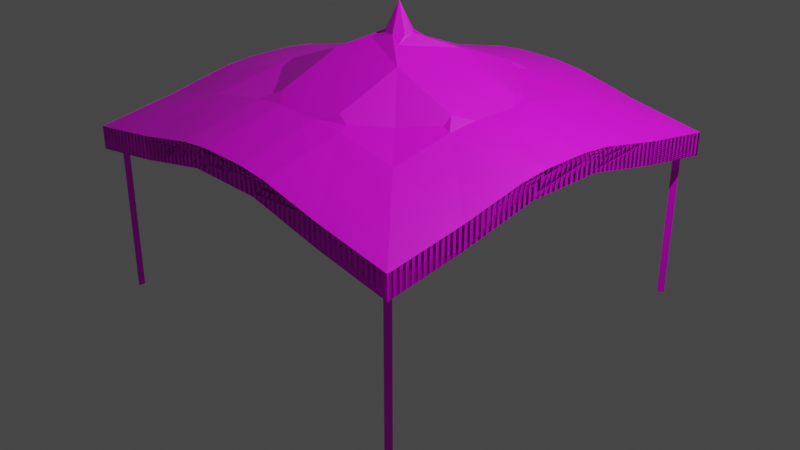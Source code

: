 # Source: dekatent.blend  (saved by Blender 3.4.6; exported with 4.5.12 LTS)
import bpy
from mathutils import Matrix  # noqa: F401  (used for matrix-valued properties, if any)

bpy.ops.wm.read_factory_settings(use_empty=True)
scene = bpy.context.scene
scene.name = 'Scene'

# ---- collections
col_collection = bpy.data.collections.new('Collection'); scene.collection.children.link(col_collection)

# ---- images (referenced by path relative to the original .blend; pixels are not part of the script)
import os
ASSET_DIR = os.environ.get("B2B_ASSET_DIR", "")  # directory of the original .blend (textures are referenced by path, not embedded)
HERE = os.path.dirname(os.path.abspath(__file__))  # packed textures are extracted next to this script under _unpacked/

def load_image(name, relpath, width, height, colorspace="sRGB"):
    """Load a texture the original file referenced (path relative to the .blend, or extracted next to this script)."""
    p = next((c for c in (os.path.join(HERE, relpath), os.path.join(ASSET_DIR, relpath)) if relpath and os.path.exists(c)), "")
    if p:
        img = bpy.data.images.load(p, check_existing=True)
        img.name = name
    else:  # same state as the original file: an image datablock whose file is absent (Cycles renders it pink)
        img = bpy.data.images.new(name, width, height)
        img.source = "FILE"
        img.filepath = "//" + (relpath or name)
    img.colorspace_settings.name = colorspace
    return img
img_color_palette_png = load_image('color_palette.png', 'spatial-unity-starter-template-main/Assets/Space_hari/prehub/color_palette.png', 1024, 1024, 'sRGB')

# ---- materials (node trees are filled in below, after node groups)
mat_x = bpy.data.materials.new('マテリアル')
mat_x.use_transparent_shadow = False

# ---- material node trees
mat_x.use_nodes = True; mat_x.node_tree.nodes.clear()
_N = mat_x.node_tree.nodes; _L = mat_x.node_tree.links
n0 = _N.new('ShaderNodeBsdfPrincipled'); n0.name = 'プリンシプルBSDF'; n0.location = (10, 300)
n0.distribution = 'GGX'
n0.subsurface_method = 'RANDOM_WALK_SKIN'
n0.inputs[3].default_value = 1.45
n0.inputs[27].default_value = (0.0, 0.0, 0.0, 1.0)
n0.inputs[28].default_value = 1.0
n1 = _N.new('ShaderNodeOutputMaterial'); n1.name = 'マテリアル出力'; n1.location = (300, 300)
n2 = _N.new('ShaderNodeTexImage'); n2.name = '画像テクスチャ'; n2.location = (-280, 280)
n2.image = img_color_palette_png
_L.new(n0.outputs[0], n1.inputs[0])
_L.new(n2.outputs[0], n0.inputs[0])
n1.is_active_output = True

# ---- world
world_world = bpy.data.worlds.new('World'); scene.world = world_world
world_world.use_nodes = True; world_world.node_tree.nodes.clear()
_N = world_world.node_tree.nodes; _L = world_world.node_tree.links
n0 = _N.new('ShaderNodeOutputWorld'); n0.name = 'World Output'; n0.location = (300, 300)
n1 = _N.new('ShaderNodeBackground'); n1.name = 'Background'; n1.location = (10, 300)
n1.inputs[0].default_value = (0.05088, 0.05088, 0.05088, 1.0)
_L.new(n1.outputs[0], n0.inputs[0])
n0.is_active_output = True
world_world.color = (0.05088, 0.05088, 0.05088)
world_world.use_sun_shadow = False
world_world.sun_shadow_jitter_overblur = 0.0

# ---- cameras
cam_camera = bpy.data.cameras.new('Camera')
cam_camera.clip_end = 100.0
cam_camera.ortho_scale = 7.314

# ---- lights
light_light = bpy.data.lights.new('Light', 'POINT')
light_light.transmission_factor = 0.0
light_light.energy = 1000.0
light_light.shadow_soft_size = 0.1
light_light.shadow_maximum_resolution = 0.006
light_light.use_absolute_resolution = True

# ---- meshes
me_004 = bpy.data.meshes.new('円柱.004')
me_004.from_pydata([(64.0, 65.4, -1.0), (64.0, 65.4, 1.0), (65.21, 63.3, -1.0), (65.21, 63.3, 1.0), (62.79, 63.3, -1.0), (62.79, 63.3, 1.0)], [], [(0, 1, 3, 2), (2, 3, 5, 4), (3, 1, 5), (4, 5, 1, 0), (0, 2, 4)])
_uv = me_004.uv_layers.new(name='UVマップ')
_uv.uv.foreach_set('vector', [0.2189, 0.3055, 0.2189, 0.3184, 0.2104, 0.3184, 0.2104, 0.3055, 0.2104, 0.3055, 0.2104, 0.3184, 0.2018, 0.3184, 0.2018, 0.3055, 0.205, 0.296, 0.1996, 0.3053, 0.1942, 0.296, 0.2018, 0.3055, 0.2018, 0.3184, 0.1932, 0.3184, 0.1932, 0.3055, 0.2125, 0.3053, 0.2179, 0.296, 0.2071, 0.296])
me_004.materials.append(mat_x)
me_004.update()
me_003 = bpy.data.meshes.new('立方体.003')
me_003.from_pydata([(-1.372, -1.372, 0.7307), (-1.372, -1.372, 0.9685), (-1.372, 1.372, 0.7307), (-1.372, 1.372, 0.9685), (1.372, -1.372, 0.7307), (1.372, -1.372, 0.9685), (1.372, 1.372, 0.7307), (1.372, 1.372, 0.9685), (-1.372, 0.8231, 0.8654), (-1.372, 0.2744, 1.04), (-1.372, -0.2744, 1.04), (-1.372, -0.8231, 0.8654), (-1.372, -0.8231, 1.103), (-1.372, 0.8231, 1.103), (0.8231, 1.372, 0.8654), (0.2744, 1.372, 1.04), (-0.2744, 1.372, 1.04), (-0.8231, 1.372, 0.8654), (-0.8231, 1.372, 1.103), (0.8231, 1.372, 1.103), (1.372, -0.8231, 0.8654), (1.372, -0.2744, 1.04), (1.372, 0.2744, 1.04), (1.372, 0.8231, 0.8654), (1.372, 0.8231, 1.103), (1.372, -0.8231, 1.103), (-0.8231, -1.372, 0.8654), (-0.2744, -1.372, 1.04), (0.2744, -1.372, 1.04), (0.8231, -1.372, 0.8654), (0.8231, -1.372, 1.103), (-0.8231, -1.372, 1.103), (0.8231, 0.8231, 1.319), (0.8231, -0.8231, 1.319), (0.2744, 0.2744, 1.798), (0.2744, -0.2744, 1.798), (-0.2744, 0.2744, 1.798), (-0.2744, -0.2744, 1.798), (-0.8231, 0.8231, 1.319), (-0.8231, -0.8231, 1.319), (0.5487, 0.5487, 1.443), (0.5487, -0.5487, 1.443), (-0.5487, 0.5487, 1.443), (-0.5487, -0.5487, 1.443), (-1.372, -0.3791, 1.244), (-1.372, -0.165, 1.278), (-1.372, -0.2744, 1.168), (-1.372, 0.165, 1.278), (-1.372, 0.3791, 1.244), (-1.372, 0.2744, 1.168), (-0.3791, 1.372, 1.244), (-0.165, 1.372, 1.278), (-0.2744, 1.372, 1.168), (0.165, 1.372, 1.278), (0.3791, 1.372, 1.244), (0.2744, 1.372, 1.168), (1.372, 0.3791, 1.244), (1.372, 0.165, 1.278), (1.372, 0.2744, 1.168), (1.372, -0.165, 1.278), (1.372, -0.3791, 1.244), (1.372, -0.2744, 1.168), (0.3791, -1.372, 1.244), (0.165, -1.372, 1.278), (0.2744, -1.372, 1.168), (-0.165, -1.372, 1.278), (-0.3791, -1.372, 1.244), (-0.2744, -1.372, 1.168), (0.8231, 0.165, 1.471), (0.8231, 0.3801, 1.442), (0.746, 0.3515, 1.463), (0.7291, 0.2744, 1.527), (0.8231, -0.3801, 1.442), (0.8231, -0.165, 1.471), (0.7291, -0.2744, 1.527), (0.746, -0.3515, 1.463), (0.3801, 0.8231, 1.442), (0.165, 0.8231, 1.471), (0.2744, 0.7291, 1.527), (0.3515, 0.746, 1.463), (0.165, -0.8231, 1.471), (0.3801, -0.8231, 1.442), (0.3515, -0.746, 1.463), (0.2744, -0.7291, 1.527), (-0.165, 0.8231, 1.471), (-0.3801, 0.8231, 1.442), (-0.3515, 0.746, 1.463), (-0.2744, 0.7291, 1.527), (-0.3801, -0.8231, 1.442), (-0.165, -0.8231, 1.471), (-0.2744, -0.7291, 1.527), (-0.3515, -0.746, 1.463), (-0.8231, 0.3801, 1.442), (-0.8231, 0.165, 1.471), (-0.7291, 0.2744, 1.527), (-0.746, 0.3515, 1.463), (-0.8231, -0.165, 1.471), (-0.8231, -0.3801, 1.442), (-0.746, -0.3515, 1.463), (-0.7291, -0.2744, 1.527), (0.03403, 0.08921, 1.958), (0.08921, 0.03403, 1.958), (0.1228, 0.1228, 1.898), (0.08921, -0.03403, 1.958), (0.03403, -0.08921, 1.958), (0.1228, -0.1228, 1.898), (-0.08921, 0.03403, 1.958), (-0.03403, 0.08921, 1.958), (-0.1228, 0.1228, 1.898), (-0.03403, -0.08921, 1.958), (-0.08921, -0.03403, 1.958), (-0.1228, -0.1228, 1.898), (1.583e-08, -2.98e-08, 2.255), (-0.4573, -0.3791, 1.509), (0.4573, -0.3791, 1.509), (0.4573, 0.3791, 1.509), (-0.4573, 0.3791, 1.509), (-1.372, -1.372, 0.7323), (-1.372, -1.372, 0.9701), (-1.372, 1.372, 0.7323), (-1.372, 1.372, 0.9701), (1.372, -1.372, 0.7323), (1.372, -1.372, 0.9701), (1.372, 1.372, 0.7323), (1.372, 1.372, 0.9701), (-1.372, 0.8231, 0.867), (-1.372, 0.2744, 1.042), (-1.372, -0.2744, 1.042), (-1.372, -0.8231, 0.867), (-1.372, -0.8231, 1.105), (-1.372, 0.8231, 1.105), (0.8231, 1.372, 0.867), (0.2744, 1.372, 1.042), (-0.2744, 1.372, 1.042), (-0.8231, 1.372, 0.867), (-0.8231, 1.372, 1.105), (0.8231, 1.372, 1.105), (1.372, -0.8231, 0.867), (1.372, -0.2744, 1.042), (1.372, 0.2744, 1.042), (1.372, 0.8231, 0.867), (1.372, 0.8231, 1.105), (1.372, -0.8231, 1.105), (-0.8231, -1.372, 0.867), (-0.2744, -1.372, 1.042), (0.2744, -1.372, 1.042), (0.8231, -1.372, 0.867), (0.8231, -1.372, 1.105), (-0.8231, -1.372, 1.105), (-1.372, -0.3791, 1.246), (-1.372, -0.165, 1.279), (-1.372, -0.2744, 1.17), (-1.372, 0.165, 1.279), (-1.372, 0.3791, 1.246), (-1.372, 0.2744, 1.17), (-0.3791, 1.372, 1.246), (-0.165, 1.372, 1.279), (-0.2744, 1.372, 1.17), (0.165, 1.372, 1.279), (0.3791, 1.372, 1.246), (0.2744, 1.372, 1.17), (1.372, 0.3791, 1.246), (1.372, 0.165, 1.279), (1.372, 0.2744, 1.17), (1.372, -0.165, 1.279), (1.372, -0.3791, 1.246), (1.372, -0.2744, 1.17), (0.3791, -1.372, 1.246), (0.165, -1.372, 1.279), (0.2744, -1.372, 1.17), (-0.165, -1.372, 1.279), (-0.3791, -1.372, 1.246), (-0.2744, -1.372, 1.17)], [], [(8, 13, 3, 2), (14, 19, 7, 6), (20, 25, 5, 4), (26, 31, 1, 0), (30, 5, 33), (24, 7, 32), (28, 64, 63, 65, 67, 27), (27, 67, 66, 31, 26), (70, 69, 32, 40), (13, 38, 3), (22, 58, 57, 59, 61, 21), (21, 61, 60, 25, 20), (29, 30, 62, 64, 28), (23, 24, 56, 58, 22), (34, 78, 77, 84, 87, 36), (15, 55, 54, 19, 14), (91, 90, 37, 43), (16, 52, 51, 53, 55, 15), (12, 1, 39), (17, 18, 50, 52, 16), (9, 49, 48, 13, 8), (10, 46, 45, 47, 49, 9), (4, 5, 30, 29), (33, 81, 62, 30), (80, 89, 65, 63), (88, 39, 31, 66), (6, 7, 24, 23), (24, 32, 69, 56), (57, 68, 73, 59), (60, 72, 33, 25), (2, 3, 18, 17), (50, 18, 38, 85), (53, 51, 84, 77), (19, 54, 76, 32), (0, 1, 12, 11), (97, 44, 12, 39), (93, 47, 45, 96), (38, 13, 48, 92), (79, 78, 34, 40), (80, 83, 35, 37, 90, 89), (33, 72, 75, 41), (74, 73, 68, 71, 34, 35), (34, 71, 70, 40), (36, 87, 86, 42), (35, 83, 82, 41), (75, 74, 35, 41), (32, 76, 79, 40), (82, 81, 33, 41), (37, 36, 94, 93, 96, 99), (98, 97, 39, 43), (86, 85, 38, 42), (95, 94, 36, 42), (37, 99, 98, 43), (38, 92, 95, 42), (39, 88, 91, 43), (106, 110, 112), (100, 107, 112), (103, 101, 112), (31, 39, 1), (5, 25, 33), (19, 32, 7), (38, 18, 3), (108, 107, 100, 102, 34, 36), (109, 104, 112), (111, 110, 106, 108, 36, 37), (105, 104, 109, 111, 37, 35), (44, 45, 46), (47, 48, 49), (50, 51, 52), (53, 54, 55), (56, 57, 58), (59, 60, 61), (62, 63, 64), (65, 66, 67), (68, 69, 70, 71), (72, 73, 74, 75), (76, 77, 78, 79), (80, 81, 82, 83), (84, 85, 86, 87), (88, 89, 90, 91), (92, 93, 94, 95), (96, 97, 98, 99), (80, 63, 62, 81), (53, 77, 76, 54), (88, 66, 65, 89), (50, 85, 84, 51), (68, 57, 56, 69), (72, 60, 59, 73), (47, 93, 92, 48), (44, 97, 96, 45), (11, 12, 44, 46, 10), (100, 101, 102), (103, 104, 105), (106, 107, 108), (109, 110, 111), (112, 104, 103), (100, 112, 101), (106, 112, 107), (109, 112, 110), (102, 101, 103, 105, 35, 34), (30, 25, 5), (31, 1, 12), (18, 13, 3), (24, 19, 7), (56, 54, 19, 24), (50, 48, 13, 18), (62, 60, 25, 30), (31, 12, 44, 66), (115, 56, 60, 114), (48, 116, 113, 44), (116, 115, 114, 113), (115, 116, 50, 54), (113, 114, 62, 66), (48, 50, 116), (66, 44, 113), (60, 62, 114), (56, 115, 54), (125, 119, 120, 130), (131, 123, 124, 136), (137, 121, 122, 142), (143, 117, 118, 148), (145, 144, 172, 170, 168, 169), (144, 143, 148, 171, 172), (139, 138, 166, 164, 162, 163), (138, 137, 142, 165, 166), (146, 145, 169, 167, 147), (140, 139, 163, 161, 141), (132, 131, 136, 159, 160), (133, 132, 160, 158, 156, 157), (134, 133, 157, 155, 135), (126, 125, 130, 153, 154), (127, 126, 154, 152, 150, 151), (121, 146, 147, 122), (123, 140, 141, 124), (119, 134, 135, 120), (117, 128, 129, 118), (149, 151, 150), (152, 154, 153), (155, 157, 156), (158, 160, 159), (161, 163, 162), (164, 166, 165), (167, 169, 168), (170, 172, 171), (128, 127, 151, 149, 129)])
_uv = me_003.uv_layers.new(name='UVマップ')
_uv.uv.foreach_set('vector', [0.3178, 0.4783, 0.3213, 0.4783, 0.3213, 0.479, 0.3178, 0.479, 0.3178, 0.4817, 0.3213, 0.4817, 0.3213, 0.4824, 0.3178, 0.4824, 0.3178, 0.4852, 0.3213, 0.4852, 0.3213, 0.4859, 0.3178, 0.4859, 0.3178, 0.4886, 0.3213, 0.4886, 0.3213, 0.4893, 0.3178, 0.4893, 0.322, 0.4859, 0.3213, 0.4859, 0.322, 0.4852, 0.3213, 0.4831, 0.3213, 0.4824, 0.322, 0.4831, 0.3178, 0.4872, 0.3197, 0.4872, 0.3213, 0.4874, 0.3213, 0.4878, 0.3197, 0.4879, 0.3178, 0.4879, 0.3178, 0.4879, 0.3197, 0.4879, 0.3213, 0.4881, 0.3213, 0.4886, 0.3178, 0.4886, 0.3221, 0.4837, 0.322, 0.4837, 0.322, 0.4831, 0.3223, 0.4835, 0.3247, 0.4831, 0.324, 0.4831, 0.3247, 0.4824, 0.3178, 0.4838, 0.3197, 0.4838, 0.3213, 0.4839, 0.3213, 0.4844, 0.3197, 0.4845, 0.3178, 0.4845, 0.3178, 0.4845, 0.3197, 0.4845, 0.3213, 0.4846, 0.3213, 0.4852, 0.3178, 0.4852, 0.3178, 0.4866, 0.3213, 0.4866, 0.3213, 0.4871, 0.3197, 0.4872, 0.3178, 0.4872, 0.3178, 0.4831, 0.3213, 0.4831, 0.3213, 0.4837, 0.3197, 0.4838, 0.3178, 0.4838, 0.3227, 0.4838, 0.3227, 0.4832, 0.3228, 0.4831, 0.3232, 0.4831, 0.3234, 0.4832, 0.3234, 0.4838, 0.3178, 0.481, 0.3197, 0.481, 0.3213, 0.4812, 0.3213, 0.4817, 0.3178, 0.4817, 0.3235, 0.4851, 0.3234, 0.4851, 0.3234, 0.4845, 0.3237, 0.4848, 0.3178, 0.4804, 0.3197, 0.4804, 0.3213, 0.4805, 0.3213, 0.4809, 0.3197, 0.481, 0.3178, 0.481, 0.3247, 0.4852, 0.3247, 0.4859, 0.324, 0.4852, 0.3178, 0.4797, 0.3213, 0.4797, 0.3213, 0.4802, 0.3197, 0.4804, 0.3178, 0.4804, 0.3178, 0.4776, 0.3197, 0.4776, 0.3213, 0.4777, 0.3213, 0.4783, 0.3178, 0.4783, 0.3178, 0.4769, 0.3197, 0.4769, 0.3213, 0.477, 0.3213, 0.4775, 0.3197, 0.4776, 0.3178, 0.4776, 0.3178, 0.4859, 0.3213, 0.4859, 0.3213, 0.4866, 0.3178, 0.4866, 0.322, 0.4852, 0.3225, 0.4852, 0.3225, 0.4859, 0.322, 0.4859, 0.3228, 0.4852, 0.3232, 0.4852, 0.3232, 0.4859, 0.3228, 0.4859, 0.3235, 0.4852, 0.324, 0.4852, 0.324, 0.4859, 0.3235, 0.4859, 0.3178, 0.4824, 0.3213, 0.4824, 0.3213, 0.4831, 0.3178, 0.4831, 0.3213, 0.4831, 0.322, 0.4831, 0.322, 0.4837, 0.3213, 0.4837, 0.3213, 0.4839, 0.322, 0.4839, 0.322, 0.4844, 0.3213, 0.4844, 0.3213, 0.4846, 0.322, 0.4846, 0.322, 0.4852, 0.3213, 0.4852, 0.3178, 0.479, 0.3213, 0.479, 0.3213, 0.4797, 0.3178, 0.4797, 0.3235, 0.4824, 0.324, 0.4824, 0.324, 0.4831, 0.3235, 0.4831, 0.3228, 0.4824, 0.3232, 0.4824, 0.3232, 0.4831, 0.3228, 0.4831, 0.322, 0.4824, 0.3225, 0.4824, 0.3225, 0.4831, 0.322, 0.4831, 0.3178, 0.4755, 0.3213, 0.4755, 0.3213, 0.4762, 0.3178, 0.4762, 0.324, 0.4846, 0.3247, 0.4846, 0.3247, 0.4852, 0.324, 0.4852, 0.324, 0.4839, 0.3247, 0.4839, 0.3247, 0.4844, 0.324, 0.4844, 0.324, 0.4831, 0.3247, 0.4831, 0.3247, 0.4837, 0.324, 0.4837, 0.3226, 0.4832, 0.3227, 0.4832, 0.3227, 0.4838, 0.3223, 0.4835, 0.3228, 0.4852, 0.3227, 0.4851, 0.3227, 0.4845, 0.3234, 0.4845, 0.3234, 0.4851, 0.3232, 0.4852, 0.322, 0.4852, 0.322, 0.4846, 0.3221, 0.4846, 0.3223, 0.4848, 0.3221, 0.4845, 0.322, 0.4844, 0.322, 0.4839, 0.3221, 0.4838, 0.3227, 0.4838, 0.3227, 0.4845, 0.3227, 0.4838, 0.3221, 0.4838, 0.3221, 0.4837, 0.3223, 0.4835, 0.3234, 0.4838, 0.3234, 0.4832, 0.3235, 0.4832, 0.3237, 0.4835, 0.3227, 0.4845, 0.3227, 0.4851, 0.3226, 0.4851, 0.3223, 0.4848, 0.3221, 0.4846, 0.3221, 0.4845, 0.3227, 0.4845, 0.3223, 0.4848, 0.322, 0.4831, 0.3225, 0.4831, 0.3226, 0.4832, 0.3223, 0.4835, 0.3226, 0.4851, 0.3225, 0.4852, 0.322, 0.4852, 0.3223, 0.4848, 0.3234, 0.4845, 0.3234, 0.4838, 0.3239, 0.4838, 0.324, 0.4839, 0.324, 0.4844, 0.3239, 0.4845, 0.3239, 0.4846, 0.324, 0.4846, 0.324, 0.4852, 0.3237, 0.4848, 0.3235, 0.4832, 0.3235, 0.4831, 0.324, 0.4831, 0.3237, 0.4835, 0.3239, 0.4837, 0.3239, 0.4838, 0.3234, 0.4838, 0.3237, 0.4835, 0.3234, 0.4845, 0.3239, 0.4845, 0.3239, 0.4846, 0.3237, 0.4848, 0.324, 0.4831, 0.324, 0.4837, 0.3239, 0.4837, 0.3237, 0.4835, 0.324, 0.4852, 0.3235, 0.4852, 0.3235, 0.4851, 0.3237, 0.4848, 0.3231, 0.4841, 0.3231, 0.4842, 0.3231, 0.4841, 0.323, 0.484, 0.3231, 0.484, 0.323, 0.4841, 0.3229, 0.4842, 0.3229, 0.4841, 0.3229, 0.4841, 0.324, 0.4859, 0.324, 0.4852, 0.3247, 0.4859, 0.3213, 0.4859, 0.3213, 0.4852, 0.322, 0.4852, 0.322, 0.4824, 0.322, 0.4831, 0.3213, 0.4824, 0.324, 0.4831, 0.324, 0.4824, 0.3247, 0.4824, 0.3232, 0.484, 0.3231, 0.484, 0.323, 0.484, 0.3229, 0.484, 0.3227, 0.4838, 0.3234, 0.4838, 0.3231, 0.4843, 0.323, 0.4843, 0.323, 0.4842, 0.3232, 0.4843, 0.3231, 0.4842, 0.3231, 0.4841, 0.3232, 0.484, 0.3234, 0.4838, 0.3234, 0.4845, 0.3229, 0.4843, 0.323, 0.4843, 0.3231, 0.4843, 0.3232, 0.4843, 0.3234, 0.4845, 0.3227, 0.4845, 0.3213, 0.4768, 0.3213, 0.4769, 0.3197, 0.4769, 0.3213, 0.4776, 0.3213, 0.4777, 0.3197, 0.4776, 0.3213, 0.4802, 0.3213, 0.4804, 0.3197, 0.4804, 0.3228, 0.4824, 0.3225, 0.4824, 0.3197, 0.481, 0.3213, 0.4837, 0.3213, 0.4839, 0.3197, 0.4838, 0.3213, 0.4844, 0.3213, 0.4846, 0.3197, 0.4845, 0.3225, 0.4859, 0.3228, 0.4859, 0.3197, 0.4872, 0.3213, 0.4879, 0.3213, 0.4881, 0.3197, 0.4879, 0.322, 0.4839, 0.322, 0.4837, 0.3221, 0.4837, 0.3221, 0.4838, 0.322, 0.4846, 0.322, 0.4844, 0.3221, 0.4845, 0.3221, 0.4846, 0.3225, 0.4831, 0.3228, 0.4831, 0.3227, 0.4832, 0.3226, 0.4832, 0.3228, 0.4852, 0.3225, 0.4852, 0.3226, 0.4851, 0.3227, 0.4851, 0.3232, 0.4831, 0.3235, 0.4831, 0.3235, 0.4832, 0.3234, 0.4832, 0.3235, 0.4852, 0.3232, 0.4852, 0.3234, 0.4851, 0.3235, 0.4851, 0.324, 0.4837, 0.3241, 0.4839, 0.3239, 0.4838, 0.3239, 0.4837, 0.324, 0.4844, 0.3241, 0.4846, 0.3239, 0.4846, 0.3239, 0.4845, 0.3228, 0.4852, 0.3228, 0.4859, 0.3225, 0.4859, 0.3225, 0.4852, 0.3228, 0.4824, 0.3228, 0.4831, 0.3225, 0.4831, 0.3225, 0.4824, 0.3235, 0.4852, 0.3235, 0.4859, 0.3232, 0.4859, 0.3232, 0.4852, 0.3235, 0.4824, 0.3235, 0.4831, 0.3232, 0.4831, 0.3232, 0.4824, 0.322, 0.4839, 0.3213, 0.4839, 0.3213, 0.4837, 0.322, 0.4837, 0.322, 0.4846, 0.3213, 0.4846, 0.3213, 0.4844, 0.322, 0.4844, 0.3247, 0.4839, 0.324, 0.4839, 0.324, 0.4837, 0.3247, 0.4837, 0.3247, 0.4846, 0.324, 0.4846, 0.324, 0.4844, 0.3247, 0.4844, 0.3178, 0.4762, 0.3213, 0.4762, 0.3213, 0.4768, 0.3197, 0.4769, 0.3178, 0.4769, 0.323, 0.484, 0.3229, 0.484, 0.3229, 0.484, 0.3229, 0.4842, 0.3229, 0.4843, 0.3229, 0.4843, 0.3231, 0.4841, 0.3231, 0.484, 0.3232, 0.484, 0.3231, 0.4843, 0.3231, 0.4842, 0.3232, 0.4843, 0.323, 0.4842, 0.323, 0.4843, 0.3229, 0.4842, 0.323, 0.484, 0.3229, 0.4841, 0.3229, 0.4841, 0.3231, 0.4841, 0.323, 0.4841, 0.3231, 0.484, 0.3231, 0.4843, 0.3231, 0.4841, 0.3231, 0.4842, 0.3229, 0.484, 0.3229, 0.4841, 0.3229, 0.4842, 0.3229, 0.4843, 0.3227, 0.4845, 0.3227, 0.4838, 0.322, 0.4859, 0.3213, 0.4852, 0.3213, 0.4859, 0.3213, 0.4886, 0.3247, 0.4859, 0.3247, 0.4852, 0.3213, 0.4797, 0.3213, 0.4783, 0.3213, 0.479, 0.3213, 0.4831, 0.3213, 0.4817, 0.3213, 0.4824, 0.0, 0.0, 0.0, 0.0, 0.0, 0.0, 0.0, 0.0, 0.0, 0.0, 0.0, 0.0, 0.0, 0.0, 0.0, 0.0, 0.0, 0.0, 0.0, 0.0, 0.0, 0.0, 0.0, 0.0, 0.0, 0.0, 0.0, 0.0, 0.0, 0.0, 0.0, 0.0, 0.0, 0.0, 0.0, 0.0, 0.0, 0.0, 0.0, 0.0, 0.0, 0.0, 0.0, 0.0, 0.0, 0.0, 0.0, 0.0, 0.0, 0.0, 0.0, 0.0, 0.0, 0.0, 0.0, 0.0, 0.0, 0.0, 0.0, 0.0, 0.0, 0.0, 0.0, 0.0, 0.0, 0.0, 0.0, 0.0, 0.0, 0.0, 0.0, 0.0, 0.0, 0.0, 0.0, 0.0, 0.0, 0.0, 0.0, 0.0, 0.0, 0.0, 0.0, 0.0, 0.0, 0.0, 0.0, 0.0, 0.0, 0.0, 0.0, 0.0, 0.0, 0.0, 0.0, 0.0, 0.3178, 0.4783, 0.3178, 0.479, 0.3213, 0.479, 0.3213, 0.4783, 0.3178, 0.4817, 0.3178, 0.4824, 0.3213, 0.4824, 0.3213, 0.4817, 0.3178, 0.4852, 0.3178, 0.4859, 0.3213, 0.4859, 0.3213, 0.4852, 0.3178, 0.4886, 0.3178, 0.4893, 0.3213, 0.4893, 0.3213, 0.4886, 0.3178, 0.4872, 0.3178, 0.4879, 0.3197, 0.4879, 0.3213, 0.4878, 0.3213, 0.4874, 0.3197, 0.4872, 0.3178, 0.4879, 0.3178, 0.4886, 0.3213, 0.4886, 0.3213, 0.4881, 0.3197, 0.4879, 0.3178, 0.4838, 0.3178, 0.4845, 0.3197, 0.4845, 0.3213, 0.4844, 0.3213, 0.4839, 0.3197, 0.4838, 0.3178, 0.4845, 0.3178, 0.4852, 0.3213, 0.4852, 0.3213, 0.4846, 0.3197, 0.4845, 0.3178, 0.4866, 0.3178, 0.4872, 0.3197, 0.4872, 0.3213, 0.4871, 0.3213, 0.4866, 0.3178, 0.4831, 0.3178, 0.4838, 0.3197, 0.4838, 0.3213, 0.4837, 0.3213, 0.4831, 0.3178, 0.481, 0.3178, 0.4817, 0.3213, 0.4817, 0.3213, 0.4812, 0.3197, 0.481, 0.3178, 0.4804, 0.3178, 0.481, 0.3197, 0.481, 0.3213, 0.4809, 0.3213, 0.4805, 0.3197, 0.4804, 0.3178, 0.4797, 0.3178, 0.4804, 0.3197, 0.4804, 0.3213, 0.4802, 0.3213, 0.4797, 0.3178, 0.4776, 0.3178, 0.4783, 0.3213, 0.4783, 0.3213, 0.4777, 0.3197, 0.4776, 0.3178, 0.4769, 0.3178, 0.4776, 0.3197, 0.4776, 0.3213, 0.4775, 0.3213, 0.477, 0.3197, 0.4769, 0.3178, 0.4859, 0.3178, 0.4866, 0.3213, 0.4866, 0.3213, 0.4859, 0.3178, 0.4824, 0.3178, 0.4831, 0.3213, 0.4831, 0.3213, 0.4824, 0.3178, 0.479, 0.3178, 0.4797, 0.3213, 0.4797, 0.3213, 0.479, 0.3178, 0.4755, 0.3178, 0.4762, 0.3213, 0.4762, 0.3213, 0.4755, 0.3213, 0.4768, 0.3197, 0.4769, 0.3213, 0.4769, 0.3213, 0.4776, 0.3197, 0.4776, 0.3213, 0.4777, 0.3213, 0.4802, 0.3197, 0.4804, 0.3213, 0.4804, 0.3228, 0.4824, 0.3197, 0.481, 0.3225, 0.4824, 0.3213, 0.4837, 0.3197, 0.4838, 0.3213, 0.4839, 0.3213, 0.4844, 0.3197, 0.4845, 0.3213, 0.4846, 0.3225, 0.4859, 0.3197, 0.4872, 0.3228, 0.4859, 0.3213, 0.4879, 0.3197, 0.4879, 0.3213, 0.4881, 0.3178, 0.4762, 0.3178, 0.4769, 0.3197, 0.4769, 0.3213, 0.4768, 0.3213, 0.4762])
me_003.materials.append(mat_x)
me_003.update()
me_002 = bpy.data.meshes.new('平面.002')
me_002.from_pydata([(1.398, -1.435, 1.225), (1.47, -1.435, 1.225), (1.398, 1.435, 1.225), (1.47, 1.435, 1.225), (1.434, -1.435, 1.191), (1.434, 1.435, 1.191), (2.285, -0.5489, 1.053), (2.357, -0.5489, 1.053), (2.285, 0.5489, 1.053), (2.357, 0.5489, 1.053), (2.321, -0.5489, 1.019), (2.321, 0.5489, 1.019), (-0.003882, -1.2e-07, 1.441), (2.844, 1.123e-09, 0.9425), (0.001941, 0.03608, 1.474), (0.001941, -0.03608, 1.474), (2.849, 0.03608, 0.9755), (2.849, -0.03608, 0.9755)], [], [(4, 5, 3, 1), (0, 2, 5, 4), (10, 11, 9, 7), (6, 8, 11, 10), (13, 12, 14, 16), (17, 15, 12, 13)])
_uv = me_002.uv_layers.new(name='UVマップ')
_uv.uv.foreach_set('vector', [0.5, 0.0, 0.5, 1.0, 1.0, 1.0, 1.0, 0.0, 0.0, 0.0, 0.0, 1.0, 0.5, 1.0, 0.5, 0.0, 0.5, 0.0, 0.5, 1.0, 1.0, 1.0, 1.0, 0.0, 0.0, 0.0, 0.0, 1.0, 0.5, 1.0, 0.5, 0.0, 0.5, 0.0, 0.5, 1.0, 1.0, 1.0, 1.0, 0.0, 0.0, 0.0, 0.0, 1.0, 0.5, 1.0, 0.5, 0.0])
me_002.update()
me_003_1 = bpy.data.meshes.new('平面.003')
me_003_1.from_pydata([(-2.023, -2.001, 0.8855), (-1.956, -2.001, 0.8855), (-2.023, 2.001, 0.8855), (-1.956, 2.001, 0.8855), (-1.99, -2.001, 0.8538), (-1.99, 2.001, 0.8538), (-2.023, 0.6669, 1.214), (-2.023, -0.6669, 1.214), (-1.956, -0.6669, 1.214), (-1.956, 0.6669, 1.214), (-1.99, -0.6669, 1.183), (-1.99, 0.6669, 1.183)], [], [(11, 9, 3, 5), (6, 11, 5, 2), (0, 4, 10, 7), (7, 10, 11, 6), (4, 1, 8, 10), (10, 8, 9, 11)])
_uv = me_003_1.uv_layers.new(name='UVマップ')
_uv.uv.foreach_set('vector', [0.5, 0.6667, 1.0, 0.6667, 1.0, 1.0, 0.5, 1.0, 0.0, 0.6667, 0.5, 0.6667, 0.5, 1.0, 0.0, 1.0, 0.0, 0.0, 0.5, 0.0, 0.5, 0.3333, 0.0, 0.3333, 0.0, 0.3333, 0.5, 0.3333, 0.5, 0.6667, 0.0, 0.6667, 0.5, 0.0, 1.0, 0.0, 1.0, 0.3333, 0.5, 0.3333, 0.5, 0.3333, 1.0, 0.3333, 1.0, 0.6667, 0.5, 0.6667])
me_003_1.update()
me_004_1 = bpy.data.meshes.new('平面.004')
me_004_1.from_pydata([(-0.04013, -2.0, 1.218), (0.04013, -2.0, 1.218), (-0.04013, 2.0, 1.218), (0.04013, 2.0, 1.218), (-1.002e-07, -2.0, 1.179), (1.002e-07, 2.0, 1.179), (-0.04013, -1.512e-07, 1.499), (0.04013, 1.512e-07, 1.499), (0.0, 0.0, 1.46)], [], [(8, 5, 3, 7), (6, 2, 5, 8), (0, 6, 8, 4), (4, 8, 7, 1)])
_uv = me_004_1.uv_layers.new(name='UVマップ')
_uv.uv.foreach_set('vector', [0.5, 0.5, 0.5, 1.0, 1.0, 1.0, 1.0, 0.5, 0.0, 0.5, 0.0, 1.0, 0.5, 1.0, 0.5, 0.5, 0.0, 0.0, 0.0, 0.5, 0.5, 0.5, 0.5, 0.0, 0.5, 0.0, 0.5, 0.5, 1.0, 0.5, 1.0, 0.0])
me_004_1.update()

# ---- objects
ob_light = bpy.data.objects.new('Light', light_light)
ob_camera = bpy.data.objects.new('Camera', cam_camera)
ob_x = bpy.data.objects.new('円柱', me_004)
ob_x_1 = bpy.data.objects.new('立方体', me_003)
ob_x_2 = bpy.data.objects.new('エンプティ', None)
ob_x_3 = bpy.data.objects.new('平面', me_002)
ob_001 = bpy.data.objects.new('エンプティ.001', None)
ob_001_1 = bpy.data.objects.new('平面.001', me_003_1)
ob_002 = bpy.data.objects.new('エンプティ.002', None)
ob_002_1 = bpy.data.objects.new('平面.002', me_004_1)

# ---- transforms, parenting, visibility, modifiers, constraints
ob_light.location = (4.076, 1.005, 5.904)
ob_light.rotation_euler = (0.6503, 0.05522, 1.866)
ob_light.lock_rotations_4d = False
ob_light.empty_display_type = 'ARROWS'
ob_light.color = (0.0, 0.0, 0.0, 0.0)
ob_light.lineart.crease_threshold = 0.0
ob_camera.location = (7.359, -6.926, 4.958)
ob_camera.rotation_euler = (1.109, 0.0, 0.8149)
ob_camera.lock_rotations_4d = False
ob_camera.empty_display_type = 'ARROWS'
ob_camera.color = (0.0, 0.0, 0.0, 0.0)
ob_camera.display_type = 'WIRE'
ob_camera.lineart.crease_threshold = 0.0
ob_x.parent = ob_001
ob_x.location = (0.0, 0.0, 0.0)
ob_x.rotation_euler = (0.0, -0.0, 0.7854)
ob_x.scale = (0.03, 0.03, 0.8)
_m = ob_x.modifiers.new('ミラー', 'MIRROR')
_m.use_axis = (True, True, False)
ob_x_1.parent = ob_001
ob_x_1.location = (0.0, 0.0, 0.0)
ob_x_1.rotation_euler = (0.0, -0.0, 0.7854)
ob_x_1.scale = (1.5, 1.5, 1.0)
ob_x_2.parent = ob_001
ob_x_2.location = (0.0, 0.0, 0.0)
ob_x_3.parent = ob_001
ob_x_3.location = (0.0, 0.0, 0.0)
ob_x_3.rotation_euler = (0.0, -0.0, 1.571)
_m = ob_x_3.modifiers.new('配列', 'ARRAY')
_m.count = 4
_m.use_relative_offset = False
_m.use_object_offset = True
_m.offset_object = ob_x_2
ob_001.location = (0.0, 0.0, 0.0)
ob_001.rotation_euler = (0.0, -0.0, 0.7854)
ob_001_1.location = (0.0, 0.0, 0.0)
ob_001_1.rotation_euler = (0.0, -0.0, 1.571)
_m = ob_001_1.modifiers.new('配列', 'ARRAY')
_m.count = 4
_m.use_relative_offset = False
_m.use_object_offset = True
_m.offset_object = ob_002
ob_002.location = (0.0, 0.0, 0.0)
ob_002_1.location = (0.0, 0.0, 0.0)
ob_002_1.rotation_euler = (0.0, -0.0, 1.571)
_m = ob_002_1.modifiers.new('配列', 'ARRAY')
_m.use_relative_offset = False
_m.relative_offset_displace = (-5.96e-08, 0.0, 0.0)
_m.use_object_offset = True
_m.offset_object = ob_002

# ---- collection membership
col_collection.objects.link(ob_light)
col_collection.objects.link(ob_camera)
col_collection.objects.link(ob_x)
col_collection.objects.link(ob_x_1)
col_collection.objects.link(ob_x_2)
col_collection.objects.link(ob_x_3)
col_collection.objects.link(ob_001)
col_collection.objects.link(ob_001_1)
col_collection.objects.link(ob_002)
col_collection.objects.link(ob_002_1)

# ---- scene / render settings (as saved in the file)
scene.camera = ob_camera
scene.frame_start = 1; scene.frame_end = 250; scene.frame_set(1)
scene.render.engine = 'BLENDER_EEVEE_NEXT'
scene.cycles.sampling_pattern = 'TABULATED_SOBOL'
scene.cycles.use_light_tree = False
scene.view_settings.view_transform = 'Filmic'
bpy.context.view_layer.update()
